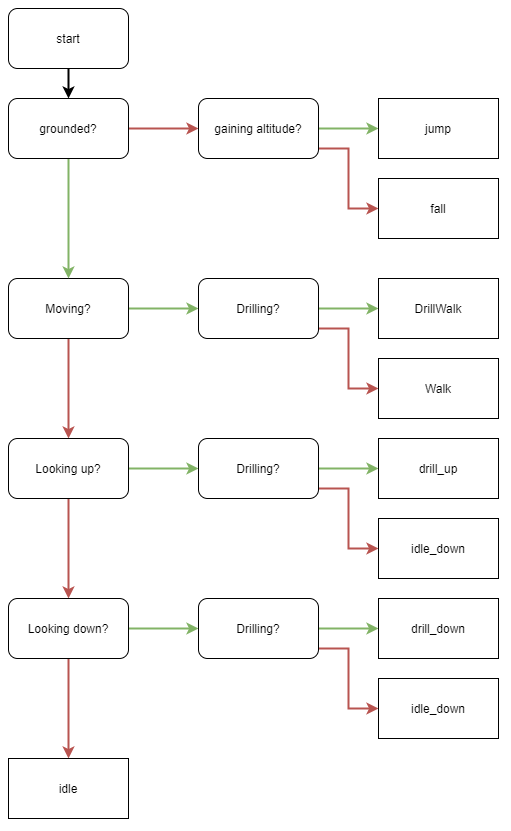

The diagram above was exported from draw.io. Its source (the exported page's mxGraphModel, read from the mxfile embedded in the PNG):
<mxGraphModel dx="1718" dy="985" grid="1" gridSize="10" guides="1" tooltips="1" connect="1" arrows="1" fold="1" page="1" pageScale="1" pageWidth="827" pageHeight="1169" math="0" shadow="0">
  <root>
    <mxCell id="0" />
    <mxCell id="1" parent="0" />
    <mxCell id="Y1XseFWmsAqix7I_u2-w-33" style="edgeStyle=orthogonalEdgeStyle;rounded=0;orthogonalLoop=1;jettySize=auto;html=1;startArrow=none;startFill=0;strokeWidth=2;fillColor=#d5e8d4;strokeColor=#82b366;" edge="1" parent="1" source="Y1XseFWmsAqix7I_u2-w-20" target="Y1XseFWmsAqix7I_u2-w-32">
      <mxGeometry relative="1" as="geometry" />
    </mxCell>
    <mxCell id="Y1XseFWmsAqix7I_u2-w-39" style="edgeStyle=orthogonalEdgeStyle;rounded=0;orthogonalLoop=1;jettySize=auto;html=1;startArrow=none;startFill=0;strokeWidth=2;fillColor=#f8cecc;strokeColor=#b85450;" edge="1" parent="1" source="Y1XseFWmsAqix7I_u2-w-20" target="Y1XseFWmsAqix7I_u2-w-38">
      <mxGeometry relative="1" as="geometry" />
    </mxCell>
    <mxCell id="Y1XseFWmsAqix7I_u2-w-20" value="Moving?" style="rounded=1;whiteSpace=wrap;html=1;" vertex="1" parent="1">
      <mxGeometry x="200" y="370" width="120" height="60" as="geometry" />
    </mxCell>
    <mxCell id="Y1XseFWmsAqix7I_u2-w-25" style="edgeStyle=orthogonalEdgeStyle;rounded=0;orthogonalLoop=1;jettySize=auto;html=1;startArrow=none;startFill=0;fillColor=#f8cecc;strokeColor=#b85450;strokeWidth=2;" edge="1" parent="1" source="Y1XseFWmsAqix7I_u2-w-21" target="Y1XseFWmsAqix7I_u2-w-24">
      <mxGeometry relative="1" as="geometry" />
    </mxCell>
    <mxCell id="Y1XseFWmsAqix7I_u2-w-31" style="edgeStyle=orthogonalEdgeStyle;rounded=0;orthogonalLoop=1;jettySize=auto;html=1;startArrow=none;startFill=0;strokeWidth=2;fillColor=#d5e8d4;strokeColor=#82b366;" edge="1" parent="1" source="Y1XseFWmsAqix7I_u2-w-21" target="Y1XseFWmsAqix7I_u2-w-20">
      <mxGeometry relative="1" as="geometry" />
    </mxCell>
    <mxCell id="Y1XseFWmsAqix7I_u2-w-21" value="grounded?" style="rounded=1;whiteSpace=wrap;html=1;" vertex="1" parent="1">
      <mxGeometry x="200" y="190" width="120" height="60" as="geometry" />
    </mxCell>
    <mxCell id="Y1XseFWmsAqix7I_u2-w-28" style="edgeStyle=orthogonalEdgeStyle;rounded=0;orthogonalLoop=1;jettySize=auto;html=1;startArrow=none;startFill=0;fillColor=#d5e8d4;strokeColor=#82b366;strokeWidth=2;" edge="1" parent="1" source="Y1XseFWmsAqix7I_u2-w-24" target="Y1XseFWmsAqix7I_u2-w-26">
      <mxGeometry relative="1" as="geometry" />
    </mxCell>
    <mxCell id="Y1XseFWmsAqix7I_u2-w-30" style="edgeStyle=orthogonalEdgeStyle;rounded=0;orthogonalLoop=1;jettySize=auto;html=1;entryX=0;entryY=0.5;entryDx=0;entryDy=0;startArrow=none;startFill=0;fillColor=#f8cecc;strokeColor=#b85450;strokeWidth=2;" edge="1" parent="1" source="Y1XseFWmsAqix7I_u2-w-24" target="Y1XseFWmsAqix7I_u2-w-27">
      <mxGeometry relative="1" as="geometry">
        <Array as="points">
          <mxPoint x="540" y="240" />
          <mxPoint x="540" y="300" />
        </Array>
      </mxGeometry>
    </mxCell>
    <mxCell id="Y1XseFWmsAqix7I_u2-w-24" value="gaining altitude?" style="rounded=1;whiteSpace=wrap;html=1;" vertex="1" parent="1">
      <mxGeometry x="390" y="190" width="120" height="60" as="geometry" />
    </mxCell>
    <mxCell id="Y1XseFWmsAqix7I_u2-w-26" value="jump" style="rounded=0;whiteSpace=wrap;html=1;" vertex="1" parent="1">
      <mxGeometry x="570" y="190" width="120" height="60" as="geometry" />
    </mxCell>
    <mxCell id="Y1XseFWmsAqix7I_u2-w-27" value="fall" style="rounded=0;whiteSpace=wrap;html=1;" vertex="1" parent="1">
      <mxGeometry x="570" y="270" width="120" height="60" as="geometry" />
    </mxCell>
    <mxCell id="Y1XseFWmsAqix7I_u2-w-35" style="edgeStyle=orthogonalEdgeStyle;rounded=0;orthogonalLoop=1;jettySize=auto;html=1;startArrow=none;startFill=0;strokeWidth=2;fillColor=#d5e8d4;strokeColor=#82b366;" edge="1" parent="1" source="Y1XseFWmsAqix7I_u2-w-32" target="Y1XseFWmsAqix7I_u2-w-34">
      <mxGeometry relative="1" as="geometry" />
    </mxCell>
    <mxCell id="Y1XseFWmsAqix7I_u2-w-37" style="edgeStyle=orthogonalEdgeStyle;rounded=0;orthogonalLoop=1;jettySize=auto;html=1;entryX=0;entryY=0.5;entryDx=0;entryDy=0;startArrow=none;startFill=0;strokeWidth=2;fillColor=#f8cecc;strokeColor=#b85450;" edge="1" parent="1" source="Y1XseFWmsAqix7I_u2-w-32" target="Y1XseFWmsAqix7I_u2-w-36">
      <mxGeometry relative="1" as="geometry">
        <Array as="points">
          <mxPoint x="540" y="420" />
          <mxPoint x="540" y="480" />
        </Array>
      </mxGeometry>
    </mxCell>
    <mxCell id="Y1XseFWmsAqix7I_u2-w-32" value="Drilling?" style="rounded=1;whiteSpace=wrap;html=1;" vertex="1" parent="1">
      <mxGeometry x="390" y="370" width="120" height="60" as="geometry" />
    </mxCell>
    <mxCell id="Y1XseFWmsAqix7I_u2-w-34" value="DrillWalk" style="rounded=0;whiteSpace=wrap;html=1;" vertex="1" parent="1">
      <mxGeometry x="570" y="370" width="120" height="60" as="geometry" />
    </mxCell>
    <mxCell id="Y1XseFWmsAqix7I_u2-w-36" value="Walk" style="rounded=0;whiteSpace=wrap;html=1;" vertex="1" parent="1">
      <mxGeometry x="570" y="450" width="120" height="60" as="geometry" />
    </mxCell>
    <mxCell id="Y1XseFWmsAqix7I_u2-w-41" style="edgeStyle=orthogonalEdgeStyle;rounded=0;orthogonalLoop=1;jettySize=auto;html=1;startArrow=none;startFill=0;strokeWidth=2;fillColor=#d5e8d4;strokeColor=#82b366;" edge="1" parent="1" source="Y1XseFWmsAqix7I_u2-w-38" target="Y1XseFWmsAqix7I_u2-w-40">
      <mxGeometry relative="1" as="geometry" />
    </mxCell>
    <mxCell id="Y1XseFWmsAqix7I_u2-w-47" style="edgeStyle=orthogonalEdgeStyle;rounded=0;orthogonalLoop=1;jettySize=auto;html=1;startArrow=none;startFill=0;strokeWidth=2;fillColor=#f8cecc;strokeColor=#b85450;" edge="1" parent="1" source="Y1XseFWmsAqix7I_u2-w-38" target="Y1XseFWmsAqix7I_u2-w-46">
      <mxGeometry relative="1" as="geometry" />
    </mxCell>
    <mxCell id="Y1XseFWmsAqix7I_u2-w-38" value="Looking up?" style="rounded=1;whiteSpace=wrap;html=1;" vertex="1" parent="1">
      <mxGeometry x="200" y="530" width="120" height="60" as="geometry" />
    </mxCell>
    <mxCell id="Y1XseFWmsAqix7I_u2-w-44" style="edgeStyle=orthogonalEdgeStyle;rounded=0;orthogonalLoop=1;jettySize=auto;html=1;startArrow=none;startFill=0;strokeWidth=2;fillColor=#d5e8d4;strokeColor=#82b366;" edge="1" parent="1" source="Y1XseFWmsAqix7I_u2-w-40" target="Y1XseFWmsAqix7I_u2-w-42">
      <mxGeometry relative="1" as="geometry" />
    </mxCell>
    <mxCell id="Y1XseFWmsAqix7I_u2-w-45" style="edgeStyle=orthogonalEdgeStyle;rounded=0;orthogonalLoop=1;jettySize=auto;html=1;entryX=0;entryY=0.5;entryDx=0;entryDy=0;startArrow=none;startFill=0;strokeWidth=2;fillColor=#f8cecc;strokeColor=#b85450;" edge="1" parent="1" source="Y1XseFWmsAqix7I_u2-w-40" target="Y1XseFWmsAqix7I_u2-w-43">
      <mxGeometry relative="1" as="geometry">
        <Array as="points">
          <mxPoint x="540" y="580" />
          <mxPoint x="540" y="640" />
        </Array>
      </mxGeometry>
    </mxCell>
    <mxCell id="Y1XseFWmsAqix7I_u2-w-40" value="Drilling?" style="rounded=1;whiteSpace=wrap;html=1;" vertex="1" parent="1">
      <mxGeometry x="390" y="530" width="120" height="60" as="geometry" />
    </mxCell>
    <mxCell id="Y1XseFWmsAqix7I_u2-w-42" value="drill_up" style="rounded=0;whiteSpace=wrap;html=1;" vertex="1" parent="1">
      <mxGeometry x="570" y="530" width="120" height="60" as="geometry" />
    </mxCell>
    <mxCell id="Y1XseFWmsAqix7I_u2-w-43" value="idle_down" style="rounded=0;whiteSpace=wrap;html=1;" vertex="1" parent="1">
      <mxGeometry x="570" y="610" width="120" height="60" as="geometry" />
    </mxCell>
    <mxCell id="Y1XseFWmsAqix7I_u2-w-49" style="edgeStyle=orthogonalEdgeStyle;rounded=0;orthogonalLoop=1;jettySize=auto;html=1;startArrow=none;startFill=0;strokeWidth=2;fillColor=#d5e8d4;strokeColor=#82b366;" edge="1" parent="1" source="Y1XseFWmsAqix7I_u2-w-46" target="Y1XseFWmsAqix7I_u2-w-48">
      <mxGeometry relative="1" as="geometry" />
    </mxCell>
    <mxCell id="Y1XseFWmsAqix7I_u2-w-55" style="edgeStyle=orthogonalEdgeStyle;rounded=0;orthogonalLoop=1;jettySize=auto;html=1;startArrow=none;startFill=0;strokeWidth=2;fillColor=#f8cecc;strokeColor=#b85450;" edge="1" parent="1" source="Y1XseFWmsAqix7I_u2-w-46" target="Y1XseFWmsAqix7I_u2-w-54">
      <mxGeometry relative="1" as="geometry" />
    </mxCell>
    <mxCell id="Y1XseFWmsAqix7I_u2-w-46" value="Looking down?" style="rounded=1;whiteSpace=wrap;html=1;" vertex="1" parent="1">
      <mxGeometry x="200" y="690" width="120" height="60" as="geometry" />
    </mxCell>
    <mxCell id="Y1XseFWmsAqix7I_u2-w-52" style="edgeStyle=orthogonalEdgeStyle;rounded=0;orthogonalLoop=1;jettySize=auto;html=1;startArrow=none;startFill=0;strokeWidth=2;fillColor=#d5e8d4;strokeColor=#82b366;" edge="1" parent="1" source="Y1XseFWmsAqix7I_u2-w-48" target="Y1XseFWmsAqix7I_u2-w-50">
      <mxGeometry relative="1" as="geometry" />
    </mxCell>
    <mxCell id="Y1XseFWmsAqix7I_u2-w-53" style="edgeStyle=orthogonalEdgeStyle;rounded=0;orthogonalLoop=1;jettySize=auto;html=1;entryX=0;entryY=0.5;entryDx=0;entryDy=0;startArrow=none;startFill=0;strokeWidth=2;fillColor=#f8cecc;strokeColor=#b85450;" edge="1" parent="1" source="Y1XseFWmsAqix7I_u2-w-48" target="Y1XseFWmsAqix7I_u2-w-51">
      <mxGeometry relative="1" as="geometry">
        <Array as="points">
          <mxPoint x="540" y="740" />
          <mxPoint x="540" y="800" />
        </Array>
      </mxGeometry>
    </mxCell>
    <mxCell id="Y1XseFWmsAqix7I_u2-w-48" value="Drilling?" style="rounded=1;whiteSpace=wrap;html=1;" vertex="1" parent="1">
      <mxGeometry x="390" y="690" width="120" height="60" as="geometry" />
    </mxCell>
    <mxCell id="Y1XseFWmsAqix7I_u2-w-50" value="drill_down" style="rounded=0;whiteSpace=wrap;html=1;" vertex="1" parent="1">
      <mxGeometry x="570" y="690" width="120" height="60" as="geometry" />
    </mxCell>
    <mxCell id="Y1XseFWmsAqix7I_u2-w-51" value="idle_down" style="rounded=0;whiteSpace=wrap;html=1;" vertex="1" parent="1">
      <mxGeometry x="570" y="770" width="120" height="60" as="geometry" />
    </mxCell>
    <mxCell id="Y1XseFWmsAqix7I_u2-w-54" value="idle" style="rounded=0;whiteSpace=wrap;html=1;" vertex="1" parent="1">
      <mxGeometry x="200" y="850" width="120" height="60" as="geometry" />
    </mxCell>
    <mxCell id="Y1XseFWmsAqix7I_u2-w-57" style="edgeStyle=orthogonalEdgeStyle;rounded=0;orthogonalLoop=1;jettySize=auto;html=1;startArrow=none;startFill=0;strokeWidth=2;" edge="1" parent="1" source="Y1XseFWmsAqix7I_u2-w-56" target="Y1XseFWmsAqix7I_u2-w-21">
      <mxGeometry relative="1" as="geometry" />
    </mxCell>
    <mxCell id="Y1XseFWmsAqix7I_u2-w-56" value="start" style="rounded=1;whiteSpace=wrap;html=1;" vertex="1" parent="1">
      <mxGeometry x="200" y="100" width="120" height="60" as="geometry" />
    </mxCell>
  </root>
</mxGraphModel>